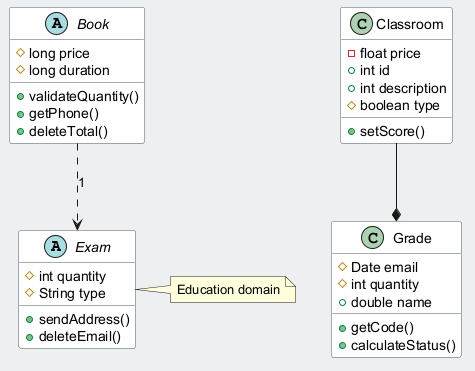

The diagram above was rendered by PlantUML. Its source (embedded in the PNG):
@startuml
skinparam backgroundColor #ECEFF1
skinparam classBackgroundColor #FFFFFF
skinparam classBorderColor #455A64
abstract class Exam {
  #int quantity
  #String type
  +sendAddress()
  +deleteEmail()
}
abstract class Book {
  #long price
  #long duration
  +validateQuantity()
  +getPhone()
  +deleteTotal()
}
class Classroom {
  -float price
  +int id
  +int description
  #boolean type
  +setScore()
}
class Grade {
  #Date email
  #int quantity
  +double name
  +getCode()
  +calculateStatus()
}
Book ..> Exam : "1"
Classroom --* Grade
note right of Exam : Education domain
@enduml